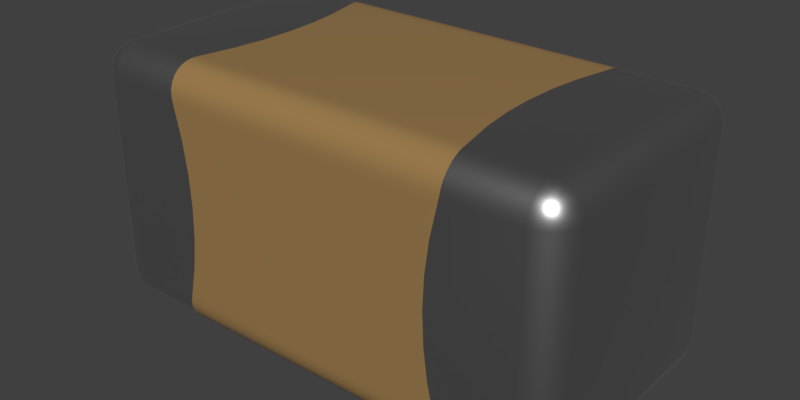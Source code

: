 # Source: 885012205031.blend  (saved by Blender 2.90.8; exported with 4.5.12 LTS)
import bpy
from mathutils import Matrix  # noqa: F401  (used for matrix-valued properties, if any)

bpy.ops.wm.read_factory_settings(use_empty=True)
scene = bpy.context.scene
scene.name = 'Scene'

# ---- collections
col_collection_1 = bpy.data.collections.new('Collection 1'); scene.collection.children.link(col_collection_1)

# ---- materials (node trees are filled in below, after node groups)
mat_metal = bpy.data.materials.new('Metal')
mat_metal.alpha_threshold = 0.0
mat_metal.diffuse_color = (0.3587, 0.3587, 0.3587, 1.0)
mat_metal.specular_color = (0.2597, 0.2597, 0.2597)
mat_metal.roughness = 0.5
mat_metal.specular_intensity = 0.1643
mat_light_brown_ceramic = bpy.data.materials.new('Light Brown Ceramic')
mat_light_brown_ceramic.alpha_threshold = 0.0
mat_light_brown_ceramic.diffuse_color = (0.3515, 0.2122, 0.07819, 1.0)
mat_light_brown_ceramic.specular_color = (0.18, 0.18, 0.18)
mat_light_brown_ceramic.roughness = 0.5
mat_light_brown_ceramic.specular_intensity = 0.3

# ---- node groups
ng_metallic = bpy.data.node_groups.new('Metallic', 'ShaderNodeTree')
_s = ng_metallic.interface.new_socket(name='BSDF', in_out='OUTPUT', socket_type='NodeSocketShader')
_s = ng_metallic.interface.new_socket(name='Base Color', in_out='INPUT', socket_type='NodeSocketColor')
_s.default_value = (0.5906, 0.5906, 0.5906, 1.0)
_N = ng_metallic.nodes; _L = ng_metallic.links
n0 = _N.new('ShaderNodeBsdfPrincipled'); n0.name = 'Principled BSDF'; n0.location = (0, 0)
n0.width = 150
n0.subsurface_method = 'BURLEY'
n0.inputs[1].default_value = 1.0
n0.inputs[2].default_value = 0.4
n0.inputs[3].default_value = 1.45
n0.inputs[9].default_value = (1.0, 1.0, 1.0)
n0.inputs[27].default_value = (0.0, 0.0, 0.0, 1.0)
n0.inputs[28].default_value = 1.0
n1 = _N.new('NodeGroupInput'); n1.name = 'Group Input'; n1.location = (-200, 0)
n2 = _N.new('NodeGroupOutput'); n2.name = 'Group Output'; n2.location = (200, 0)
_L.new(n0.outputs[0], n2.inputs[0])
_L.new(n1.outputs[0], n0.inputs[0])
n2.is_active_output = True
ng_ceramic = bpy.data.node_groups.new('Ceramic', 'ShaderNodeTree')
_s = ng_ceramic.interface.new_socket(name='Surface', in_out='OUTPUT', socket_type='NodeSocketShader')
_s = ng_ceramic.interface.new_socket(name='Base Color', in_out='INPUT', socket_type='NodeSocketColor')
_s.default_value = (1.0, 1.0, 1.0, 1.0)
_N = ng_ceramic.nodes; _L = ng_ceramic.links
n0 = _N.new('NodeGroupInput'); n0.name = 'Group Input'; n0.location = (-200, 0)
n1 = _N.new('ShaderNodeBsdfPrincipled'); n1.name = 'Princioked BSDF'; n1.location = (10, 49)
n1.width = 150
n1.subsurface_method = 'BURLEY'
n1.inputs[2].default_value = 0.2
n1.inputs[3].default_value = 1.45
n1.inputs[9].default_value = (1.0, 1.0, 1.0)
n1.inputs[27].default_value = (0.0, 0.0, 0.0, 1.0)
n1.inputs[28].default_value = 1.0
n2 = _N.new('NodeGroupOutput'); n2.name = 'Group Output'; n2.location = (244, 61)
_L.new(n1.outputs[0], n2.inputs[0])
_L.new(n0.outputs[0], n1.inputs[0])
n2.is_active_output = True

# ---- material node trees
mat_metal.use_nodes = True; mat_metal.node_tree.nodes.clear()
_N = mat_metal.node_tree.nodes; _L = mat_metal.node_tree.links
n0 = _N.new('ShaderNodeOutputMaterial'); n0.name = 'Material Output'; n0.location = (300, 300)
n1 = _N.new('ShaderNodeGroup'); n1.name = 'Metallic'; n1.location = (-10, 195)
n1.label = 'Metallic'
n1.node_tree = ng_metallic
n1.inputs[0].default_value = (0.5906, 0.5906, 0.5906, 1.0)
_L.new(n1.outputs[0], n0.inputs[0])
n0.is_active_output = True
mat_light_brown_ceramic.use_nodes = True; mat_light_brown_ceramic.node_tree.nodes.clear()
_N = mat_light_brown_ceramic.node_tree.nodes; _L = mat_light_brown_ceramic.node_tree.links
n0 = _N.new('ShaderNodeOutputMaterial'); n0.name = 'Material Output'; n0.location = (380, 200)
n1 = _N.new('ShaderNodeGroup'); n1.name = 'Group'; n1.location = (124, 280)
n1.node_tree = ng_ceramic
n1.inputs[0].default_value = (0.3515, 0.2122, 0.07819, 1.0)
_L.new(n1.outputs[0], n0.inputs[0])
n0.is_active_output = True

# ---- world
world_world = bpy.data.worlds.new('World'); scene.world = world_world
world_world.color = (0.05088, 0.05088, 0.05088)
world_world.use_sun_shadow = False
world_world.sun_shadow_jitter_overblur = 0.0
world_world.cycles.sampling_method = 'MANUAL'

# ---- meshes
me_885012205031 = bpy.data.meshes.new('885012205031')
me_885012205031.from_pydata([(0.3341, -0.298, 0.05034), (-0.3321, -0.3, 0.06667), (-0.3341, -0.298, 0.05034), (0.3321, -0.3, 0.06667), (0.3353, -0.2927, 0.03644), (-0.3353, -0.2927, 0.03644), (0.3359, -0.2855, 0.02515), (-0.3359, -0.2855, 0.02515), (0.3359, -0.2761, 0.01553), (-0.3359, -0.2761, 0.01553), (0.3354, -0.265, 0.008004), (-0.3354, -0.265, 0.008004), (0.3344, -0.2526, 0.002856), (-0.3344, -0.2526, 0.002856), (0.3333, -0.2431, 0.0007159), (-0.3333, -0.2431, 0.0007159), (0.3321, -0.2333, 0.0), (-0.3321, -0.2333, 0.0), (-0.5, -0.3, 0.06667), (-0.5, -0.2977, 0.04941), (-0.5, -0.2911, 0.03333), (-0.5, -0.2805, 0.01953), (-0.5, -0.2667, 0.008932), (-0.5, -0.2506, 0.002272), (-0.5, -0.2333, 0.0), (0.5, -0.3, 0.06667), (0.5, -0.2977, 0.04941), (0.5, -0.2911, 0.03333), (0.5, -0.2805, 0.01953), (0.5, -0.2667, 0.008932), (0.5, -0.2506, 0.002272), (0.5, -0.2333, 0.0), (0.3287, -0.2169, 0.0), (0.3312, -0.2278, 0.0), (0.3301, -0.2224, 0.0), (0.3312, 0.2278, 0.0), (0.3301, 0.2224, 0.0), (0.3287, 0.2169, 0.0), (0.3321, 0.2333, 0.0), (-0.3287, -0.2169, 0.0), (-0.3312, -0.2278, 0.0), (-0.3301, -0.2224, 0.0), (0.3128, -0.1456, 0.0), (-0.3128, -0.1456, 0.0), (0.3032, -0.07307, 0.0), (-0.2022, -0.04871, 0.0), (0.2001, -2.284e-07, 0.0), (-0.2001, -2.284e-07, 0.0), (0.2022, 0.04871, 0.0), (-0.3032, 0.07307, 0.0), (0.3128, 0.1456, 0.0), (-0.3128, 0.1456, 0.0), (-0.3287, 0.2169, 0.0), (-0.3312, 0.2278, 0.0), (-0.3301, 0.2224, 0.0), (-0.3321, 0.2333, 0.0), (-0.3321, -0.3, 0.5333), (-0.3312, -0.3, 0.5278), (-0.3287, -0.3, 0.5169), (-0.3301, -0.3, 0.5224), (-0.3287, -0.3, 0.08305), (-0.3301, -0.3, 0.07764), (-0.3312, -0.3, 0.07217), (0.3301, -0.3, 0.5224), (0.3312, -0.3, 0.5278), (0.3287, -0.3, 0.5169), (0.3321, -0.3, 0.5333), (-0.3128, -0.3, 0.4456), (0.3128, -0.3, 0.4456), (-0.3032, -0.3, 0.3731), (0.3032, -0.3, 0.3731), (-0.3, -0.3, 0.3), (0.3, -0.3, 0.3), (-0.3032, -0.3, 0.2269), (0.3032, -0.3, 0.2269), (-0.3128, -0.3, 0.1544), (0.3128, -0.3, 0.1544), (0.3287, -0.3, 0.08305), (0.3301, -0.3, 0.07764), (0.3312, -0.3, 0.07217), (-0.5, -0.3, 0.5333), (-0.5558, -0.2483, 0.03333), (-0.55, -0.2622, 0.03333), (-0.5595, -0.258, 0.04941), (-0.5638, -0.2417, 0.04941), (-0.5577, -0.2333, 0.03333), (-0.5128, -0.2641, 0.008932), (-0.5074, -0.2799, 0.01953), (-0.5214, -0.2753, 0.01953), (-0.542, -0.2547, 0.01953), (-0.5333, -0.2667, 0.01953), (-0.5045, -0.25, 0.002272), (-0.5236, -0.2569, 0.008932), (-0.5466, -0.2407, 0.01953), (-0.5471, -0.2333, 0.01953), (-0.5333, -0.2333, 0.008932), (-0.5308, -0.2461, 0.008932), (-0.5167, -0.2378, 0.002272), (-0.5173, -0.2333, 0.002272), (-0.5142, -0.2545, 0.005075), (-0.5033, -0.2414, 0.0005703), (-0.5122, -0.2455, 0.002272), (-0.5212, -0.2475, 0.005075), (-0.508, -0.2367, 0.0005703), (-0.5024, -0.237, 0.0001427), (-0.5084, -0.2972, 0.04941), (-0.5173, -0.2977, 0.06667), (-0.5246, -0.2928, 0.04941), (-0.5333, -0.2911, 0.06667), (-0.5392, -0.2844, 0.04941), (-0.5471, -0.2805, 0.06667), (-0.5149, -0.2891, 0.03333), (-0.5511, -0.2725, 0.04941), (-0.5577, -0.2667, 0.06667), (-0.5289, -0.2833, 0.03333), (-0.5644, -0.2506, 0.06667), (-0.5408, -0.2742, 0.03333), (-0.5667, -0.2333, 0.06667), (-0.5644, -0.2333, 0.04941), (-0.5, 0.2333, 0.0), (0.5, 0.2333, 0.0), (0.5149, -0.2891, 0.03333), (0.5289, -0.2833, 0.03333), (0.5246, -0.2928, 0.04941), (0.5084, -0.2972, 0.04941), (0.5308, -0.2461, 0.008932), (0.5333, -0.2333, 0.008932), (0.5466, -0.2407, 0.01953), (0.542, -0.2547, 0.01953), (0.5214, -0.2753, 0.01953), (0.5333, -0.2667, 0.01953), (0.5167, -0.2378, 0.002272), (0.5173, -0.2333, 0.002272), (0.5236, -0.2569, 0.008932), (0.5074, -0.2799, 0.01953), (0.5128, -0.2641, 0.008932), (0.5045, -0.25, 0.002272), (0.5212, -0.2475, 0.005075), (0.508, -0.2367, 0.0005703), (0.5122, -0.2455, 0.002272), (0.5142, -0.2545, 0.005075), (0.5033, -0.2414, 0.0005703), (0.5036, -0.2358, 0.0001427), (0.5638, -0.2417, 0.04941), (0.5667, -0.2333, 0.06667), (0.5644, -0.2506, 0.06667), (0.5644, -0.2333, 0.04941), (0.5577, -0.2333, 0.03333), (0.5595, -0.258, 0.04941), (0.5577, -0.2667, 0.06667), (0.5511, -0.2725, 0.04941), (0.5471, -0.2805, 0.06667), (0.5558, -0.2483, 0.03333), (0.5392, -0.2844, 0.04941), (0.5333, -0.2911, 0.06667), (0.55, -0.2622, 0.03333), (0.5471, -0.2333, 0.01953), (0.5173, -0.2977, 0.06667), (0.5408, -0.2742, 0.03333), (0.5, -0.3, 0.5333), (-0.3341, 0.298, 0.05034), (0.3321, 0.3, 0.06667), (0.3341, 0.298, 0.05034), (0.3353, 0.2927, 0.03644), (-0.3321, 0.3, 0.06667), (-0.3353, 0.2927, 0.03644), (0.3359, 0.2855, 0.02515), (-0.3359, 0.2855, 0.02515), (0.3359, 0.2761, 0.01553), (-0.3359, 0.2761, 0.01553), (0.3354, 0.265, 0.008004), (-0.3354, 0.265, 0.008003), (0.3344, 0.2526, 0.002856), (-0.3344, 0.2526, 0.002856), (0.3333, 0.2431, 0.0007159), (-0.3333, 0.2431, 0.0007157), (-0.3341, -0.298, 0.5497), (0.3341, -0.298, 0.5497), (0.3353, -0.2927, 0.5636), (-0.3353, -0.2927, 0.5636), (0.3359, -0.2855, 0.5749), (-0.3359, -0.2855, 0.5749), (0.3359, -0.2761, 0.5845), (-0.3359, -0.2761, 0.5845), (0.3354, -0.265, 0.592), (-0.3354, -0.265, 0.592), (0.3344, -0.2526, 0.5971), (-0.3344, -0.2526, 0.5971), (0.3333, -0.2431, 0.5993), (-0.3333, -0.2431, 0.5993), (0.3321, -0.2333, 0.6), (-0.3321, -0.2333, 0.6), (-0.5, -0.2977, 0.5506), (-0.5, -0.2911, 0.5667), (-0.5, -0.2805, 0.5805), (-0.5, -0.2667, 0.5911), (-0.5, -0.2506, 0.5977), (-0.5, -0.2333, 0.6), (-0.5173, -0.2977, 0.5333), (-0.5333, -0.2911, 0.5333), (-0.5471, -0.2805, 0.5333), (-0.5577, -0.2667, 0.5333), (-0.5644, -0.2506, 0.5333), (-0.5667, -0.2333, 0.5333), (-0.5667, 0.2333, 0.06667), (-0.5644, 0.2333, 0.04941), (-0.5577, 0.2333, 0.03333), (-0.5471, 0.2333, 0.01953), (-0.5333, 0.2333, 0.008932), (-0.5173, 0.2333, 0.002272), (-0.5, 0.3, 0.06667), (-0.5, 0.2977, 0.04941), (-0.5, 0.2911, 0.03333), (-0.5, 0.2805, 0.01953), (-0.5, 0.2667, 0.008932), (-0.5, 0.2506, 0.002272), (0.5, 0.3, 0.06667), (0.5, 0.2977, 0.04941), (0.5, 0.2911, 0.03333), (0.5, 0.2805, 0.01953), (0.5, 0.2667, 0.008932), (0.5, 0.2506, 0.002272), (0.5173, 0.2333, 0.002272), (0.5333, 0.2333, 0.008932), (0.5471, 0.2333, 0.01953), (0.5577, 0.2333, 0.03333), (0.5644, 0.2333, 0.04941), (0.5667, 0.2333, 0.06667), (0.5173, -0.2977, 0.5333), (0.5333, -0.2911, 0.5333), (0.5471, -0.2805, 0.5333), (0.5577, -0.2667, 0.5333), (0.5644, -0.2506, 0.5333), (0.5667, -0.2333, 0.5333), (0.5, -0.2977, 0.5506), (0.5, -0.2911, 0.5667), (0.5, -0.2805, 0.5805), (0.5, -0.2667, 0.5911), (0.5, -0.2506, 0.5977), (0.5, -0.2333, 0.6), (-0.3287, 0.3, 0.5169), (-0.3312, 0.3, 0.5278), (-0.3321, 0.3, 0.5333), (-0.3301, 0.3, 0.5224), (-0.3312, 0.3, 0.07217), (-0.3301, 0.3, 0.07764), (-0.3287, 0.3, 0.08305), (0.3321, 0.3, 0.5333), (0.3287, 0.3, 0.5169), (0.3312, 0.3, 0.5278), (0.3301, 0.3, 0.5224), (0.3128, 0.3, 0.4456), (-0.3128, 0.3, 0.4456), (0.3032, 0.3, 0.3731), (-0.3032, 0.3, 0.3731), (0.3, 0.3, 0.3), (-0.3, 0.3, 0.3), (0.3032, 0.3, 0.2269), (-0.3032, 0.3, 0.2269), (0.3128, 0.3, 0.1544), (-0.3128, 0.3, 0.1544), (0.3287, 0.3, 0.08305), (0.3312, 0.3, 0.07217), (0.3301, 0.3, 0.07764), (-0.3287, -0.2169, 0.6), (-0.3312, -0.2278, 0.6), (-0.3301, -0.2224, 0.6), (-0.3312, 0.2278, 0.6), (-0.3301, 0.2224, 0.6), (-0.3287, 0.2169, 0.6), (-0.3321, 0.2333, 0.6), (0.3287, -0.2169, 0.6), (0.3312, -0.2278, 0.6), (0.3301, -0.2224, 0.6), (0.3128, -0.1456, 0.6), (-0.3128, -0.1456, 0.6), (0.3032, -0.07307, 0.6), (-0.3032, -0.07307, 0.6), (0.3, -2.284e-07, 0.6), (-0.3, -2.284e-07, 0.6), (0.3032, 0.07307, 0.6), (-0.3032, 0.07307, 0.6), (0.3128, 0.1456, 0.6), (-0.3128, 0.1456, 0.6), (0.3287, 0.2169, 0.6), (0.3312, 0.2278, 0.6), (0.3301, 0.2224, 0.6), (0.3321, 0.2333, 0.6), (-0.5, 0.2333, 0.6), (-0.5333, -0.2667, 0.5805), (-0.5408, -0.2742, 0.5667), (-0.5289, -0.2833, 0.5667), (-0.5149, -0.2891, 0.5667), (-0.5246, -0.2928, 0.5506), (-0.5084, -0.2972, 0.5506), (-0.5308, -0.2461, 0.5911), (-0.5333, -0.2333, 0.5911), (-0.5466, -0.2407, 0.5805), (-0.542, -0.2547, 0.5805), (-0.5214, -0.2753, 0.5805), (-0.5167, -0.2378, 0.5977), (-0.5173, -0.2333, 0.5977), (-0.5236, -0.2569, 0.5911), (-0.5074, -0.2799, 0.5805), (-0.5128, -0.2641, 0.5911), (-0.5045, -0.25, 0.5977), (-0.5212, -0.2475, 0.5949), (-0.508, -0.2367, 0.5994), (-0.5122, -0.2455, 0.5977), (-0.5142, -0.2545, 0.5949), (-0.5033, -0.2414, 0.5994), (-0.5036, -0.2358, 0.5999), (-0.5638, -0.2417, 0.5506), (-0.5644, -0.2333, 0.5506), (-0.5577, -0.2333, 0.5667), (-0.5595, -0.258, 0.5506), (-0.5511, -0.2725, 0.5506), (-0.5558, -0.2483, 0.5667), (-0.5392, -0.2844, 0.5506), (-0.55, -0.2622, 0.5667), (-0.5471, -0.2333, 0.5805), (-0.5667, 0.2333, 0.5333), (-0.5333, 0.2667, 0.01953), (-0.5408, 0.2742, 0.03333), (-0.5289, 0.2833, 0.03333), (-0.5149, 0.2891, 0.03333), (-0.5084, 0.2972, 0.04941), (-0.5246, 0.2928, 0.04941), (-0.5308, 0.2461, 0.008932), (-0.5466, 0.2407, 0.01953), (-0.542, 0.2547, 0.01953), (-0.5214, 0.2753, 0.01953), (-0.5167, 0.2378, 0.002272), (-0.5236, 0.2569, 0.008932), (-0.5074, 0.2799, 0.01953), (-0.5128, 0.2641, 0.008932), (-0.5045, 0.25, 0.002272), (-0.5212, 0.2475, 0.005075), (-0.508, 0.2367, 0.0005703), (-0.5122, 0.2455, 0.002272), (-0.5142, 0.2545, 0.005075), (-0.5033, 0.2414, 0.0005703), (-0.5036, 0.2358, 0.0001427), (-0.5638, 0.2417, 0.04941), (-0.5644, 0.2506, 0.06667), (-0.5595, 0.258, 0.04941), (-0.5577, 0.2667, 0.06667), (-0.5511, 0.2725, 0.04941), (-0.5471, 0.2805, 0.06667), (-0.5558, 0.2483, 0.03333), (-0.5392, 0.2844, 0.04941), (-0.5333, 0.2911, 0.06667), (-0.55, 0.2622, 0.03333), (-0.5173, 0.2977, 0.06667), (-0.5, 0.3, 0.5333), (0.5, 0.3, 0.5333), (0.5558, 0.2483, 0.03333), (0.5638, 0.2417, 0.04941), (0.55, 0.2622, 0.03333), (0.5595, 0.258, 0.04941), (0.5128, 0.2641, 0.008932), (0.5074, 0.2799, 0.01953), (0.5214, 0.2753, 0.01953), (0.542, 0.2547, 0.01953), (0.5333, 0.2667, 0.01953), (0.5045, 0.25, 0.002272), (0.5236, 0.2569, 0.008932), (0.5466, 0.2407, 0.01953), (0.5308, 0.2461, 0.008932), (0.5167, 0.2378, 0.002272), (0.5142, 0.2545, 0.005075), (0.5033, 0.2414, 0.0005703), (0.5122, 0.2455, 0.002272), (0.5212, 0.2475, 0.005075), (0.508, 0.2367, 0.0005703), (0.5036, 0.2358, 0.0001427), (0.5084, 0.2972, 0.04941), (0.5173, 0.2977, 0.06667), (0.5246, 0.2928, 0.04941), (0.5333, 0.2911, 0.06667), (0.5392, 0.2844, 0.04941), (0.5471, 0.2805, 0.06667), (0.5149, 0.2891, 0.03333), (0.5511, 0.2725, 0.04941), (0.5577, 0.2667, 0.06667), (0.5289, 0.2833, 0.03333), (0.5644, 0.2506, 0.06667), (0.5408, 0.2742, 0.03333), (0.5667, 0.2333, 0.5333), (0.5558, -0.2483, 0.5667), (0.5638, -0.2417, 0.5506), (0.5577, -0.2333, 0.5667), (0.55, -0.2622, 0.5667), (0.5595, -0.258, 0.5506), (0.5128, -0.2641, 0.5911), (0.5074, -0.2799, 0.5805), (0.5214, -0.2753, 0.5805), (0.542, -0.2547, 0.5805), (0.5333, -0.2667, 0.5805), (0.5045, -0.25, 0.5977), (0.5236, -0.2569, 0.5911), (0.5466, -0.2407, 0.5805), (0.5471, -0.2333, 0.5805), (0.5333, -0.2333, 0.5911), (0.5308, -0.2461, 0.5911), (0.5167, -0.2378, 0.5977), (0.5173, -0.2333, 0.5977), (0.5142, -0.2545, 0.5949), (0.5033, -0.2414, 0.5994), (0.5122, -0.2455, 0.5977), (0.5212, -0.2475, 0.5949), (0.508, -0.2367, 0.5994), (0.5036, -0.2358, 0.5999), (0.5084, -0.2972, 0.5506), (0.5246, -0.2928, 0.5506), (0.5392, -0.2844, 0.5506), (0.5149, -0.2891, 0.5667), (0.5511, -0.2725, 0.5506), (0.5289, -0.2833, 0.5667), (0.5408, -0.2742, 0.5667), (0.5644, -0.2333, 0.5506), (0.5, 0.2333, 0.6), (-0.3341, 0.298, 0.5497), (0.3341, 0.298, 0.5497), (-0.3353, 0.2927, 0.5636), (0.3353, 0.2927, 0.5636), (-0.3359, 0.2855, 0.5749), (0.3359, 0.2855, 0.5749), (-0.3359, 0.2761, 0.5845), (0.3359, 0.2761, 0.5845), (-0.3354, 0.265, 0.592), (0.3354, 0.265, 0.592), (-0.3344, 0.2526, 0.5971), (0.3344, 0.2526, 0.5971), (-0.3333, 0.2431, 0.5993), (0.3333, 0.2431, 0.5993), (-0.5, 0.2977, 0.5506), (-0.5, 0.2911, 0.5667), (-0.5, 0.2805, 0.5805), (-0.5, 0.2667, 0.5911), (-0.5, 0.2506, 0.5977), (-0.5173, 0.2333, 0.5977), (-0.5333, 0.2333, 0.5911), (-0.5471, 0.2333, 0.5805), (-0.5577, 0.2333, 0.5667), (-0.5644, 0.2333, 0.5506), (-0.5173, 0.2977, 0.5333), (-0.5333, 0.2911, 0.5333), (-0.5471, 0.2805, 0.5333), (-0.5577, 0.2667, 0.5333), (-0.5644, 0.2506, 0.5333), (0.5, 0.2977, 0.5506), (0.5, 0.2911, 0.5667), (0.5, 0.2805, 0.5805), (0.5, 0.2667, 0.5911), (0.5, 0.2506, 0.5977), (0.5173, 0.2977, 0.5333), (0.5333, 0.2911, 0.5333), (0.5471, 0.2805, 0.5333), (0.5577, 0.2667, 0.5333), (0.5644, 0.2506, 0.5333), (0.5644, 0.2333, 0.5506), (0.5577, 0.2333, 0.5667), (0.5471, 0.2333, 0.5805), (0.5333, 0.2333, 0.5911), (0.5173, 0.2333, 0.5977), (-0.5333, 0.2667, 0.5805), (-0.5408, 0.2742, 0.5667), (-0.55, 0.2622, 0.5667), (-0.5558, 0.2483, 0.5667), (-0.5595, 0.258, 0.5506), (-0.5638, 0.2417, 0.5506), (-0.5128, 0.2641, 0.5911), (-0.5074, 0.2799, 0.5805), (-0.5214, 0.2753, 0.5805), (-0.542, 0.2547, 0.5805), (-0.5045, 0.25, 0.5977), (-0.5236, 0.2569, 0.5911), (-0.5466, 0.2407, 0.5805), (-0.5308, 0.2461, 0.5911), (-0.5167, 0.2378, 0.5977), (-0.5142, 0.2545, 0.5949), (-0.5033, 0.2414, 0.5994), (-0.5122, 0.2455, 0.5977), (-0.5212, 0.2475, 0.5949), (-0.508, 0.2367, 0.5994), (-0.5024, 0.237, 0.5999), (-0.5084, 0.2972, 0.5506), (-0.5246, 0.2928, 0.5506), (-0.5392, 0.2844, 0.5506), (-0.5149, 0.2891, 0.5667), (-0.5511, 0.2725, 0.5506), (-0.5289, 0.2833, 0.5667), (0.5149, 0.2891, 0.5667), (0.5246, 0.2928, 0.5506), (0.5084, 0.2972, 0.5506), (0.5308, 0.2461, 0.5911), (0.5466, 0.2407, 0.5805), (0.542, 0.2547, 0.5805), (0.5214, 0.2753, 0.5805), (0.5333, 0.2667, 0.5805), (0.5289, 0.2833, 0.5667), (0.5167, 0.2378, 0.5977), (0.5236, 0.2569, 0.5911), (0.5074, 0.2799, 0.5805), (0.5128, 0.2641, 0.5911), (0.5045, 0.25, 0.5977), (0.5212, 0.2475, 0.5949), (0.508, 0.2367, 0.5994), (0.5122, 0.2455, 0.5977), (0.5142, 0.2545, 0.5949), (0.5033, 0.2414, 0.5994), (0.5036, 0.2358, 0.5999), (0.5638, 0.2417, 0.5506), (0.5595, 0.258, 0.5506), (0.5511, 0.2725, 0.5506), (0.5558, 0.2483, 0.5667), (0.5392, 0.2844, 0.5506), (0.55, 0.2622, 0.5667), (0.5408, 0.2742, 0.5667)], [], [(160, 164, 161, 162), (165, 160, 162, 163), (181, 179, 178, 180), (429, 427, 426, 428), (171, 169, 168, 170), (187, 185, 184, 186), (175, 173, 172, 174), (287, 435, 434, 270), (354, 436, 422, 242), (27, 26, 0, 4), (194, 193, 179, 181), (454, 453, 429, 431), (9, 7, 21), (432, 430, 439, 440), (174, 172, 221, 120), (17, 15, 24), (159, 234, 177, 66), (212, 211, 160, 165), (180, 178, 235, 236), (28, 6, 8), (12, 10, 11, 13), (455, 454, 431, 433), (119, 215, 173, 175), (31, 14, 16), (32, 33, 16), (32, 34, 33), (35, 36, 37), (38, 35, 37), (39, 17, 40), (39, 40, 41), (39, 42, 32), (246, 261, 161, 164), (271, 264, 191, 190), (45, 46, 44), (45, 44, 43), (50, 49, 51, 37), (49, 50, 48), (49, 48, 47), (42, 39, 43, 44), (52, 37, 51), (53, 52, 54), (260, 259, 261, 246), (55, 52, 53), (56, 57, 58), (57, 59, 58), (60, 61, 62), (60, 62, 1), (63, 64, 65), (64, 66, 65), (287, 270, 269, 284), (93, 81, 85, 94), (275, 274, 276, 277), (256, 255, 257, 258), (277, 276, 278, 279), (281, 280, 282, 283), (240, 248, 251, 252), (78, 77, 79), (37, 52, 55, 38), (79, 77, 3), (56, 80, 57), (57, 80, 59), (59, 80, 58), (58, 80, 67), (67, 80, 69), (69, 80, 71), (71, 80, 18), (71, 18, 73), (73, 18, 75), (75, 18, 60), (60, 18, 61), (61, 18, 62), (62, 18, 1), (467, 492, 488, 489), (349, 206, 205, 343), (349, 343, 344, 345), (464, 463, 497, 496), (86, 87, 88), (478, 475, 468, 469), (289, 298, 319, 290), (305, 304, 195, 196), (304, 302, 289, 299), (302, 295, 298, 289), (208, 207, 329, 328), (206, 349, 329, 207), (96, 89, 93), (220, 360, 365, 221), (99, 91, 86), (99, 86, 92), (341, 339, 340, 336), (100, 24, 23), (100, 23, 91), (373, 372, 370, 366), (102, 92, 96), (102, 96, 97), (103, 98, 24), (103, 97, 98), (411, 409, 410, 405), (104, 103, 24), (104, 100, 101), (104, 101, 103), (104, 24, 100), (493, 495, 451, 452), (204, 344, 343, 205), (350, 347, 346, 348), (293, 318, 200, 199), (392, 419, 417, 393), (318, 316, 201, 200), (325, 324, 327, 326), (303, 292, 193, 194), (150, 148, 145, 149), (468, 467, 489, 491), (303, 299, 291, 292), (18, 106, 105, 19), (299, 289, 290, 291), (24, 40, 17), (24, 41, 40), (24, 39, 41), (24, 43, 39), (24, 45, 43), (48, 120, 31, 46), (119, 54, 52), (119, 53, 54), (119, 55, 53), (119, 49, 47), (119, 51, 49), (119, 52, 51), (33, 31, 16), (34, 31, 33), (32, 31, 34), (42, 31, 32), (44, 31, 42), (46, 31, 44), (407, 409, 408, 399), (50, 120, 48), (37, 120, 50), (36, 120, 37), (35, 120, 36), (38, 120, 35), (385, 382, 378, 380), (84, 118, 85, 81), (494, 456, 495, 493), (22, 21, 87, 86), (125, 127, 128), (398, 396, 418, 419), (416, 418, 396, 395), (369, 368, 223, 222), (479, 477, 466, 475), (400, 394, 396, 398), (439, 438, 473, 472), (437, 490, 473, 438), (135, 129, 134), (237, 394, 399, 238), (137, 131, 125), (137, 125, 133), (374, 372, 373, 369), (138, 31, 132), (138, 132, 131), (119, 47, 45, 24), (140, 133, 135), (140, 135, 136), (141, 30, 31), (141, 136, 30), (306, 308, 307, 300), (142, 31, 138), (142, 138, 139), (142, 141, 31), (142, 139, 141), (117, 118, 84, 115), (336, 335, 214, 215), (153, 150, 151, 154), (148, 143, 145), (150, 149, 151), (359, 357, 356, 358), (417, 415, 229, 230), (347, 350, 323, 352), (462, 516, 497, 463), (383, 380, 379, 381), (493, 501, 517, 494), (93, 89, 82, 81), (321, 445, 471, 450), (466, 474, 492, 467), (63, 65, 159), (64, 63, 159), (66, 64, 159), (68, 70, 159), (65, 68, 159), (159, 70, 72), (79, 3, 25), (78, 79, 25), (77, 78, 25), (76, 77, 25), (74, 76, 25), (72, 74, 25), (159, 72, 25), (191, 189, 188, 190), (90, 116, 82, 89), (70, 69, 71, 72), (431, 429, 428, 430), (6, 4, 5, 7), (179, 176, 177, 178), (66, 177, 176, 56), (252, 251, 253, 254), (423, 247, 242, 422), (425, 423, 422, 424), (427, 425, 424, 426), (169, 167, 166, 168), (10, 8, 9, 11), (433, 431, 430, 432), (14, 12, 13, 15), (16, 14, 15, 17), (18, 19, 2, 1), (5, 2, 19, 20), (426, 424, 437, 438), (194, 181, 183), (11, 9, 21, 22), (26, 25, 3, 0), (421, 455, 433, 435), (197, 189, 191), (450, 449, 346, 344), (233, 232, 145, 144), (229, 228, 157, 154), (449, 448, 348, 346), (232, 231, 149, 145), (448, 447, 351, 348), (233, 144, 227, 388), (204, 205, 118, 117), (8, 6, 7, 9), (296, 301, 441, 442), (227, 386, 460, 388), (381, 379, 457, 458), (192, 80, 56, 176), (214, 213, 169, 171), (7, 5, 20, 21), (213, 167, 169), (430, 428, 438, 439), (172, 170, 220, 221), (368, 366, 364, 363), (119, 175, 55), (211, 210, 164, 160), (178, 177, 234, 235), (453, 452, 425, 427), (29, 28, 8, 10), (168, 166, 219), (30, 29, 10, 12), (31, 30, 12, 14), (38, 174, 120), (95, 94, 207, 208), (447, 446, 353, 351), (239, 406, 465, 421), (230, 229, 154, 151), (321, 450, 344, 204), (388, 461, 420, 233), (106, 18, 80, 198), (147, 156, 224, 225), (113, 110, 200, 201), (384, 381, 458, 459), (313, 314, 444, 445), (156, 126, 223, 224), (451, 355, 247, 423), (193, 192, 176, 179), (166, 163, 218, 219), (170, 168, 219, 220), (182, 180, 236), (13, 11, 22, 23), (15, 13, 23, 24), (190, 188, 239), (240, 241, 242), (240, 243, 241), (244, 245, 246), (164, 244, 246), (56, 58, 65, 66), (248, 249, 250), (248, 247, 249), (65, 58, 67, 68), (68, 67, 69, 70), (72, 71, 73, 74), (254, 253, 255, 256), (74, 73, 75, 76), (283, 282, 284, 269), (262, 261, 263), (248, 240, 242, 247), (161, 261, 262), (264, 265, 191), (264, 266, 265), (267, 268, 269), (270, 267, 269), (39, 32, 16, 17), (271, 190, 272), (271, 272, 273), (76, 75, 60, 77), (258, 257, 259, 260), (279, 278, 280, 281), (215, 214, 171, 173), (46, 45, 47, 48), (264, 271, 274, 275), (77, 60, 1, 3), (285, 284, 286), (287, 284, 285), (265, 197, 191), (266, 197, 265), (264, 197, 266), (275, 197, 264), (277, 197, 275), (279, 197, 277), (288, 197, 279), (281, 288, 279), (283, 288, 281), (269, 288, 283), (268, 288, 269), (267, 288, 268), (270, 288, 267), (364, 362, 385, 387), (316, 318, 290, 319), (124, 26, 27, 121), (479, 478, 443, 442), (295, 297, 298), (334, 331, 324, 325), (506, 505, 454, 455), (135, 133, 130, 129), (477, 472, 474, 466), (126, 156, 127, 125), (334, 325, 212, 213), (304, 299, 303), (136, 135, 29, 30), (306, 300, 295), (306, 295, 302), (484, 480, 485, 483), (307, 197, 301), (307, 301, 300), (510, 509, 507, 503), (309, 302, 304), (309, 304, 305), (310, 196, 197), (310, 305, 196), (481, 483, 482, 476), (311, 310, 197), (311, 307, 308), (311, 308, 310), (311, 197, 307), (390, 232, 233, 420), (471, 445, 444, 469), (393, 417, 231, 232), (470, 450, 471, 469), (107, 105, 106, 108), (380, 378, 377, 379), (352, 349, 345, 347), (478, 469, 444, 443), (491, 489, 448, 449), (519, 518, 514, 515), (401, 397, 392, 389), (159, 228, 413, 234), (415, 417, 419, 418), (322, 330, 352, 323), (24, 98, 209, 119), (130, 128, 155, 158), (152, 147, 146, 143), (324, 323, 350, 327), (237, 236, 395, 394), (328, 329, 330), (490, 492, 474, 473), (439, 472, 476, 440), (92, 86, 88, 90), (96, 92, 90, 89), (404, 401, 402, 403), (134, 121, 27, 28), (335, 331, 334), (97, 96, 95, 98), (337, 332, 328), (337, 328, 333), (507, 509, 508, 502), (338, 119, 209), (338, 209, 332), (102, 101, 99, 92), (340, 333, 335), (340, 335, 336), (341, 215, 119), (341, 336, 215), (137, 139, 138, 131), (342, 119, 338), (342, 338, 339), (342, 339, 341), (342, 341, 119), (111, 20, 19, 105), (357, 386, 227, 226), (494, 517, 457, 456), (416, 413, 228, 414), (294, 293, 199, 198), (517, 515, 458, 457), (155, 152, 143, 148), (314, 317, 297, 320), (488, 487, 446, 447), (109, 107, 108, 110), (504, 499, 501, 493), (216, 377, 376, 217), (122, 153, 123, 121), (475, 466, 467, 468), (241, 354, 242), (243, 354, 241), (240, 354, 243), (252, 354, 240), (254, 354, 252), (256, 354, 254), (210, 354, 256), (258, 210, 256), (260, 210, 258), (246, 210, 260), (245, 210, 246), (244, 210, 245), (164, 210, 244), (355, 253, 251), (355, 251, 248), (355, 248, 250), (355, 250, 249), (355, 249, 247), (255, 253, 355), (216, 161, 262), (216, 262, 263), (216, 263, 261), (216, 261, 259), (216, 259, 257), (216, 257, 255), (216, 255, 355), (326, 211, 212, 325), (501, 519, 515, 517), (296, 320, 297, 295), (360, 361, 362), (500, 498, 518, 519), (349, 352, 330, 329), (208, 328, 332, 209), (435, 433, 432, 434), (503, 496, 498, 500), (468, 491, 470, 469), (147, 152, 127, 156), (368, 363, 367), (464, 496, 502, 465), (370, 365, 360), (370, 360, 366), (141, 139, 140, 136), (371, 120, 221), (371, 221, 365), (140, 139, 137, 133), (373, 366, 368), (373, 368, 369), (374, 222, 120), (374, 369, 222), (317, 312, 202, 315), (375, 374, 120), (375, 120, 371), (375, 371, 372), (375, 372, 374), (490, 437, 436, 487), (487, 436, 354, 446), (123, 153, 154, 157), (359, 383, 384, 386), (383, 381, 384), (293, 294, 292, 291), (504, 493, 452, 453), (347, 345, 344, 346), (122, 158, 150, 153), (367, 363, 358, 356), (203, 202, 312, 313), (357, 359, 386), (82, 116, 109, 112), (500, 519, 501, 499), (115, 113, 201, 202), (516, 462, 461, 513), (518, 516, 513, 514), (135, 134, 28, 29), (394, 395, 396), (364, 387, 358, 363), (143, 146, 144, 145), (126, 125, 131, 132), (505, 503, 500, 499), (133, 125, 128, 130), (304, 303, 194, 195), (416, 235, 234, 413), (404, 397, 401), (111, 114, 88, 87), (407, 399, 394), (407, 394, 400), (511, 509, 510, 506), (408, 239, 238), (408, 238, 399), (340, 339, 337, 333), (410, 400, 404), (410, 404, 405), (411, 406, 239), (411, 405, 406), (337, 339, 338, 332), (412, 239, 408), (412, 408, 409), (412, 409, 411), (412, 411, 239), (317, 314, 313, 312), (326, 353, 210, 211), (327, 350, 348, 351), (123, 157, 124, 121), (316, 315, 202, 201), (417, 230, 231), (380, 383, 387, 385), (218, 382, 361, 219), (326, 327, 351, 353), (492, 490, 487, 488), (382, 385, 362, 361), (25, 26, 124, 157), (390, 393, 232), (358, 387, 383, 359), (213, 212, 165, 167), (239, 272, 190), (239, 273, 272), (239, 271, 273), (239, 274, 271), (239, 276, 274), (278, 276, 239), (421, 286, 284), (421, 285, 286), (421, 287, 285), (421, 280, 278), (421, 282, 280), (421, 284, 282), (421, 278, 239), (0, 3, 1, 2), (4, 0, 2, 5), (167, 165, 163, 166), (183, 181, 180, 182), (185, 183, 182, 184), (173, 171, 170, 172), (189, 187, 186, 188), (55, 175, 174, 38), (452, 451, 423, 425), (163, 162, 217, 218), (28, 27, 4, 6), (195, 194, 183, 185), (428, 426, 438), (196, 195, 185, 187), (197, 196, 187, 189), (270, 434, 288), (144, 146, 226, 227), (85, 118, 205, 206), (117, 115, 202, 203), (110, 108, 199, 200), (403, 402, 463, 464), (379, 377, 456, 457), (402, 391, 462, 463), (203, 313, 445, 321), (98, 95, 208, 209), (231, 230, 151, 149), (108, 106, 198, 199), (320, 296, 442, 443), (216, 217, 162, 161), (424, 422, 436, 437), (434, 432, 440, 288), (453, 427, 429), (184, 182, 236, 237), (186, 184, 237, 238), (188, 186, 238, 239), (421, 435, 287), (446, 354, 210, 353), (406, 403, 464, 465), (301, 197, 288, 441), (94, 85, 206, 207), (132, 31, 120, 222), (126, 132, 222, 223), (314, 320, 443, 444), (117, 203, 321, 204), (228, 159, 25, 157), (146, 147, 225, 226), (377, 216, 355, 456), (386, 384, 459, 460), (331, 322, 323, 324), (393, 390, 389, 392), (294, 192, 193, 292), (83, 115, 84, 81), (335, 334, 213, 214), (472, 473, 474), (516, 518, 498, 497), (480, 479, 442, 441), (335, 333, 322, 331), (333, 328, 330, 322), (96, 93, 94, 95), (20, 111, 87, 21), (479, 475, 478), (296, 295, 300, 301), (481, 476, 472), (481, 472, 477), (103, 101, 102, 97), (482, 288, 440), (482, 440, 476), (309, 308, 306, 302), (484, 477, 479), (484, 479, 480), (485, 441, 288), (485, 480, 441), (309, 305, 310, 308), (486, 483, 485), (486, 288, 482), (486, 482, 483), (486, 485, 288), (355, 451, 495, 456), (357, 226, 225, 356), (112, 109, 110, 113), (83, 112, 113, 115), (82, 112, 83, 81), (484, 483, 481, 477), (418, 416, 414, 415), (235, 416, 395, 236), (489, 488, 447, 448), (158, 155, 148, 150), (134, 129, 122, 121), (513, 461, 388, 460), (398, 419, 392, 397), (382, 376, 377, 378), (368, 367, 224, 223), (496, 497, 498), (130, 158, 122, 129), (152, 155, 128, 127), (405, 404, 403, 406), (404, 400, 398, 397), (366, 360, 362, 364), (220, 219, 361, 360), (367, 356, 225, 224), (505, 499, 504), (22, 86, 91, 23), (507, 502, 496), (507, 496, 503), (99, 101, 100, 91), (508, 421, 465), (508, 465, 502), (410, 409, 407, 400), (510, 503, 505), (510, 505, 506), (511, 455, 421), (511, 506, 455), (370, 372, 371, 365), (512, 421, 508), (512, 508, 509), (512, 511, 421), (512, 509, 511), (80, 192, 294, 198), (382, 218, 217, 376), (470, 491, 449, 450), (514, 513, 460), (515, 459, 458), (319, 317, 315, 316), (515, 514, 460, 459), (114, 111, 105, 107), (401, 389, 391, 402), (415, 414, 228, 229), (291, 290, 318, 293), (317, 319, 298, 297), (505, 504, 453, 454), (390, 420, 391, 389), (116, 114, 107, 109), (90, 88, 114, 116), (391, 420, 461, 462)])
me_885012205031.polygons.foreach_set('use_smooth', [True] * 655)
me_885012205031.polygons.foreach_set('material_index', [1, 1, 1, 1, 1, 1, 1, 1, 0, 0, 0, 0, 0, 0, 0, 0, 0, 0, 0, 0, 1, 0, 0, 0, 0, 0, 0, 0, 0, 0, 1, 1, 1, 1, 1, 1, 1, 1, 1, 1, 0, 1, 0, 0, 0, 0, 0, 0, 0, 1, 0, 1, 1, 1, 1, 1, 0, 1, 0, 0, 0, 0, 0, 0, 0, 0, 0, 0, 0, 0, 0, 0, 0, 0, 0, 0, 0, 0, 0, 0, 0, 0, 0, 0, 0, 0, 0, 0, 0, 0, 0, 0, 0, 0, 0, 0, 0, 0, 0, 0, 0, 0, 0, 0, 0, 0, 0, 0, 0, 0, 0, 0, 0, 0, 0, 0, 0, 0, 0, 0, 0, 0, 0, 0, 0, 0, 0, 0, 0, 0, 0, 0, 0, 0, 0, 0, 0, 0, 0, 0, 0, 0, 0, 0, 0, 0, 0, 0, 0, 0, 0, 0, 0, 0, 0, 0, 0, 0, 0, 0, 0, 0, 0, 0, 0, 0, 0, 0, 0, 0, 0, 0, 0, 0, 0, 0, 0, 0, 0, 0, 0, 0, 0, 0, 0, 0, 0, 0, 0, 0, 0, 0, 0, 0, 1, 0, 1, 1, 1, 1, 1, 1, 1, 1, 1, 1, 1, 1, 1, 1, 0, 0, 0, 0, 0, 0, 0, 0, 0, 0, 0, 0, 0, 0, 0, 0, 1, 0, 0, 0, 0, 0, 0, 0, 0, 0, 0, 0, 0, 0, 0, 0, 0, 0, 0, 0, 0, 0, 0, 0, 0, 0, 0, 0, 0, 0, 0, 0, 0, 0, 0, 0, 0, 0, 0, 0, 0, 0, 0, 0, 1, 0, 0, 1, 1, 1, 1, 1, 1, 0, 1, 0, 0, 0, 0, 0, 1, 0, 0, 1, 1, 1, 0, 1, 1, 1, 0, 0, 0, 0, 0, 0, 0, 0, 0, 0, 0, 0, 0, 0, 0, 0, 0, 0, 0, 0, 0, 0, 0, 0, 0, 0, 0, 0, 0, 0, 0, 0, 0, 0, 0, 0, 0, 0, 0, 0, 0, 0, 0, 0, 0, 0, 0, 0, 0, 0, 0, 0, 0, 0, 0, 0, 0, 0, 0, 0, 0, 0, 0, 0, 0, 0, 0, 0, 0, 0, 0, 0, 0, 0, 0, 0, 0, 0, 0, 0, 0, 0, 0, 0, 0, 0, 0, 0, 0, 0, 0, 0, 0, 0, 0, 0, 0, 0, 0, 0, 0, 0, 0, 0, 0, 0, 0, 0, 0, 0, 0, 0, 0, 0, 0, 0, 0, 0, 0, 0, 0, 0, 0, 0, 0, 0, 0, 0, 0, 0, 0, 0, 0, 1, 0, 0, 0, 0, 0, 0, 0, 0, 0, 0, 0, 0, 0, 0, 0, 0, 0, 0, 0, 0, 0, 0, 0, 0, 0, 0, 0, 0, 0, 0, 0, 0, 0, 0, 0, 0, 0, 0, 0, 0, 0, 0, 0, 0, 0, 0, 0, 0, 0, 0, 0, 0, 0, 0, 0, 0, 0, 0, 0, 0, 0, 0, 0, 0, 0, 0, 0, 0, 0, 0, 0, 0, 0, 0, 0, 0, 0, 0, 0, 0, 0, 0, 0, 0, 0, 0, 0, 0, 0, 0, 0, 1, 1, 1, 1, 1, 1, 1, 1, 0, 0, 0, 0, 0, 0, 0, 0, 0, 0, 0, 0, 0, 0, 0, 0, 0, 0, 0, 0, 0, 0, 0, 0, 0, 0, 0, 0, 0, 0, 0, 0, 0, 0, 0, 0, 0, 0, 0, 0, 0, 0, 0, 0, 0, 0, 0, 0, 0, 0, 0, 0, 0, 0, 0, 0, 0, 0, 0, 0, 0, 0, 0, 0, 0, 0, 0, 0, 0, 0, 0, 0, 0, 0, 0, 0, 0, 0, 0, 0, 0, 0, 0, 0, 0, 0, 0, 0, 0, 0, 0, 0, 0, 0, 0, 0, 0, 0, 0, 0, 0, 0, 0, 0, 0, 0, 0, 0, 0, 0, 0, 0, 0, 0, 0, 0, 0, 0, 0, 0, 0, 0, 0, 0, 0, 0])
me_885012205031.materials.append(mat_metal)
me_885012205031.materials.append(mat_light_brown_ceramic)
me_885012205031.use_remesh_preserve_volume = False
me_885012205031.use_remesh_preserve_attributes = False
me_885012205031.use_mirror_vertex_groups = False
me_885012205031.update()

# ---- objects
ob_885012205031 = bpy.data.objects.new('885012205031', me_885012205031)

# ---- transforms, parenting, visibility, modifiers, constraints
ob_885012205031.location = (0.0, 0.0, 0.0)
ob_885012205031.lineart.crease_threshold = 0.0

# ---- collection membership
col_collection_1.objects.link(ob_885012205031)

# ---- scene / render settings (as saved in the file)
scene.frame_start = 1; scene.frame_end = 250; scene.frame_set(0)
scene.render.engine = 'CYCLES'
scene.render.resolution_x = 4000
scene.render.resolution_y = 2000
scene.render.dither_intensity = 0.0
scene.cycles.use_denoising = False
scene.cycles.samples = 128
scene.cycles.sampling_pattern = 'TABULATED_SOBOL'
scene.cycles.light_sampling_threshold = 0.0
scene.cycles.use_adaptive_sampling = False
scene.cycles.use_light_tree = False
scene.cycles.blur_glossy = 0.0
scene.cycles.sample_clamp_indirect = 0.0
scene.view_settings.view_transform = 'Standard'
bpy.context.view_layer.update()

# ---- added for rendering (the .blend has no active camera and no usable light): camera, sun
cam_auto = bpy.data.cameras.new('AutoCamera')
cam_auto.lens = 50.0
cam_auto.sensor_width = 36.0
cam_auto.clip_end = 1000.0
ob_auto_camera = bpy.data.objects.new('AutoCamera', cam_auto)
scene.collection.objects.link(ob_auto_camera)
ob_auto_camera.location = (1.30992, -1.5719, 1.34793)
ob_auto_camera.rotation_euler = (1.09748, -7.21219e-08, 0.694738)
scene.camera = ob_auto_camera
light_auto_sun = bpy.data.lights.new('AutoSun', 'SUN')
light_auto_sun.energy = 3.0
light_auto_sun.angle = 0.0523599
ob_auto_sun = bpy.data.objects.new('AutoSun', light_auto_sun)
scene.collection.objects.link(ob_auto_sun)
ob_auto_sun.rotation_euler = (0.872665, 0.174533, 0.523599)
bpy.context.view_layer.update()
